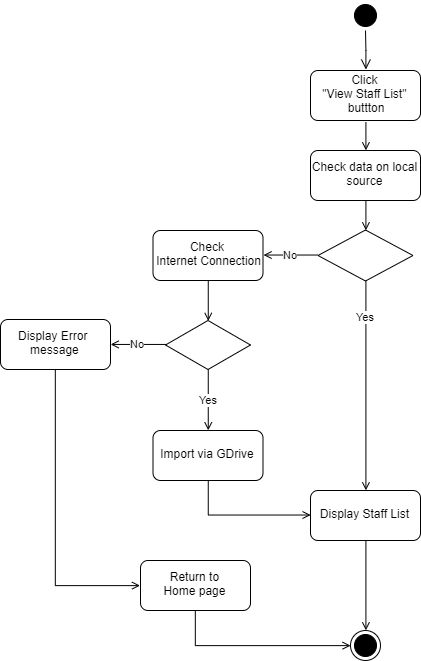

The diagram above was exported from draw.io. Its source (the exported page's mxGraphModel, read from the mxfile embedded in the PNG):
<mxGraphModel dx="1794" dy="839" grid="1" gridSize="10" guides="1" tooltips="1" connect="1" arrows="1" fold="1" page="1" pageScale="1" pageWidth="1169" pageHeight="826" background="#ffffff" math="0" shadow="0">
  <root>
    <mxCell id="0" />
    <mxCell id="1" parent="0" />
    <mxCell id="2" value="" style="ellipse;shape=startState;fillColor=#000000;strokeColor=#000000;" vertex="1" parent="1">
      <mxGeometry x="-180" y="170" width="30" height="30" as="geometry" />
    </mxCell>
    <mxCell id="3" value="" style="edgeStyle=elbowEdgeStyle;elbow=horizontal;verticalAlign=bottom;endArrow=open;endSize=8;strokeColor=#000000;endFill=1;rounded=0" edge="1" source="2" target="5" parent="1">
      <mxGeometry x="-180" y="170" as="geometry">
        <mxPoint x="-165" y="240" as="targetPoint" />
      </mxGeometry>
    </mxCell>
    <mxCell id="4" style="edgeStyle=orthogonalEdgeStyle;rounded=0;orthogonalLoop=1;jettySize=auto;html=1;exitX=0.5;exitY=1;exitDx=0;exitDy=0;entryX=0.5;entryY=0;entryDx=0;entryDy=0;endArrow=open;endFill=0;strokeColor=#000000;fontColor=none;" edge="1" source="5" target="10" parent="1">
      <mxGeometry relative="1" as="geometry" />
    </mxCell>
    <mxCell id="5" value="Click &#10;&quot;View Staff List&quot;&#10; buttton" style="rounded=1;glass=0;shadow=0;perimeterSpacing=1;" vertex="1" parent="1">
      <mxGeometry x="-220" y="240" width="110" height="50" as="geometry" />
    </mxCell>
    <mxCell id="6" style="edgeStyle=orthogonalEdgeStyle;rounded=0;orthogonalLoop=1;jettySize=auto;html=1;exitX=0.5;exitY=1;exitDx=0;exitDy=0;entryX=0.5;entryY=0;entryDx=0;entryDy=0;endArrow=open;endFill=0;strokeColor=#000000;fontColor=none;" edge="1" source="7" target="8" parent="1">
      <mxGeometry relative="1" as="geometry" />
    </mxCell>
    <mxCell id="7" value="Display Staff List" style="rounded=1;" vertex="1" parent="1">
      <mxGeometry x="-220" y="660" width="110" height="50" as="geometry" />
    </mxCell>
    <mxCell id="8" value="" style="ellipse;shape=endState;fillColor=#000000;strokeColor=#000000;" vertex="1" parent="1">
      <mxGeometry x="-180" y="800" width="30" height="30" as="geometry" />
    </mxCell>
    <mxCell id="9" style="edgeStyle=orthogonalEdgeStyle;rounded=0;orthogonalLoop=1;jettySize=auto;html=1;exitX=0.5;exitY=1;exitDx=0;exitDy=0;entryX=0.5;entryY=0;entryDx=0;entryDy=0;endArrow=open;endFill=0;strokeColor=#000000;fontColor=none;" edge="1" source="10" target="15" parent="1">
      <mxGeometry relative="1" as="geometry" />
    </mxCell>
    <mxCell id="10" value="Check data on local&#10;source" style="rounded=1;" vertex="1" parent="1">
      <mxGeometry x="-220" y="320" width="110" height="50" as="geometry" />
    </mxCell>
    <mxCell id="11" style="edgeStyle=orthogonalEdgeStyle;rounded=0;orthogonalLoop=1;jettySize=auto;html=1;exitX=0.5;exitY=1;exitDx=0;exitDy=0;entryX=0;entryY=0.5;entryDx=0;entryDy=0;endArrow=open;endFill=0;strokeColor=#000000;fontColor=none;" edge="1" source="12" target="7" parent="1">
      <mxGeometry relative="1" as="geometry" />
    </mxCell>
    <mxCell id="12" value="Import via GDrive" style="rounded=1;" vertex="1" parent="1">
      <mxGeometry x="-377.5" y="600" width="110" height="50" as="geometry" />
    </mxCell>
    <mxCell id="13" value="Yes" style="edgeStyle=orthogonalEdgeStyle;rounded=0;orthogonalLoop=1;jettySize=auto;html=1;exitX=0.5;exitY=1;exitDx=0;exitDy=0;entryX=0.5;entryY=0;entryDx=0;entryDy=0;endArrow=open;endFill=0;strokeColor=#000000;fontColor=none;" edge="1" source="15" target="7" parent="1">
      <mxGeometry x="-0.6527" relative="1" as="geometry">
        <mxPoint as="offset" />
      </mxGeometry>
    </mxCell>
    <mxCell id="14" value="No" style="edgeStyle=orthogonalEdgeStyle;rounded=0;orthogonalLoop=1;jettySize=auto;html=1;exitX=0;exitY=0.5;exitDx=0;exitDy=0;entryX=1;entryY=0.5;entryDx=0;entryDy=0;endArrow=open;endFill=0;strokeColor=#000000;fontColor=none;" edge="1" source="15" target="17" parent="1">
      <mxGeometry relative="1" as="geometry" />
    </mxCell>
    <mxCell id="15" value="" style="rhombus;whiteSpace=wrap;html=1;rounded=0;shadow=0;glass=0;strokeColor=#000000;fillColor=#ffffff;fontColor=none;" vertex="1" parent="1">
      <mxGeometry x="-212.5" y="399.5" width="95" height="51" as="geometry" />
    </mxCell>
    <mxCell id="16" style="edgeStyle=orthogonalEdgeStyle;rounded=0;orthogonalLoop=1;jettySize=auto;html=1;exitX=0.5;exitY=1;exitDx=0;exitDy=0;entryX=0.5;entryY=0;entryDx=0;entryDy=0;endArrow=open;endFill=0;strokeColor=#000000;fontColor=none;" edge="1" source="17" target="20" parent="1">
      <mxGeometry relative="1" as="geometry" />
    </mxCell>
    <mxCell id="17" value="Check&#10; Internet Connection" style="rounded=1;" vertex="1" parent="1">
      <mxGeometry x="-377.5" y="400" width="110" height="50" as="geometry" />
    </mxCell>
    <mxCell id="18" value="No" style="edgeStyle=orthogonalEdgeStyle;rounded=0;orthogonalLoop=1;jettySize=auto;html=1;exitX=0;exitY=0.5;exitDx=0;exitDy=0;entryX=1;entryY=0.5;entryDx=0;entryDy=0;endArrow=open;endFill=0;strokeColor=#000000;fontColor=none;" edge="1" source="20" target="22" parent="1">
      <mxGeometry relative="1" as="geometry" />
    </mxCell>
    <mxCell id="19" value="Yes" style="edgeStyle=orthogonalEdgeStyle;rounded=0;orthogonalLoop=1;jettySize=auto;html=1;exitX=0.5;exitY=1;exitDx=0;exitDy=0;entryX=0.5;entryY=0;entryDx=0;entryDy=0;endArrow=open;endFill=0;strokeColor=#000000;fontColor=none;" edge="1" source="20" target="12" parent="1">
      <mxGeometry relative="1" as="geometry" />
    </mxCell>
    <mxCell id="20" value="" style="rhombus;whiteSpace=wrap;html=1;rounded=0;shadow=0;glass=0;strokeColor=#000000;fillColor=#ffffff;fontColor=none;" vertex="1" parent="1">
      <mxGeometry x="-365" y="490" width="85" height="49" as="geometry" />
    </mxCell>
    <mxCell id="21" style="edgeStyle=orthogonalEdgeStyle;rounded=0;orthogonalLoop=1;jettySize=auto;html=1;exitX=0.5;exitY=1;exitDx=0;exitDy=0;entryX=0;entryY=0.5;entryDx=0;entryDy=0;endArrow=open;endFill=0;strokeColor=#000000;fontColor=none;" edge="1" source="22" target="24" parent="1">
      <mxGeometry relative="1" as="geometry" />
    </mxCell>
    <mxCell id="22" value="Display Error &#10;message" style="rounded=1;" vertex="1" parent="1">
      <mxGeometry x="-530" y="489" width="110" height="50" as="geometry" />
    </mxCell>
    <mxCell id="23" style="edgeStyle=orthogonalEdgeStyle;rounded=0;orthogonalLoop=1;jettySize=auto;html=1;exitX=0.5;exitY=1;exitDx=0;exitDy=0;entryX=0;entryY=0.5;entryDx=0;entryDy=0;endArrow=open;endFill=0;strokeColor=#000000;fontColor=none;" edge="1" source="24" target="8" parent="1">
      <mxGeometry relative="1" as="geometry" />
    </mxCell>
    <mxCell id="24" value="Return to&#10;Home page" style="rounded=1;" vertex="1" parent="1">
      <mxGeometry x="-390" y="730" width="110" height="50" as="geometry" />
    </mxCell>
  </root>
</mxGraphModel>